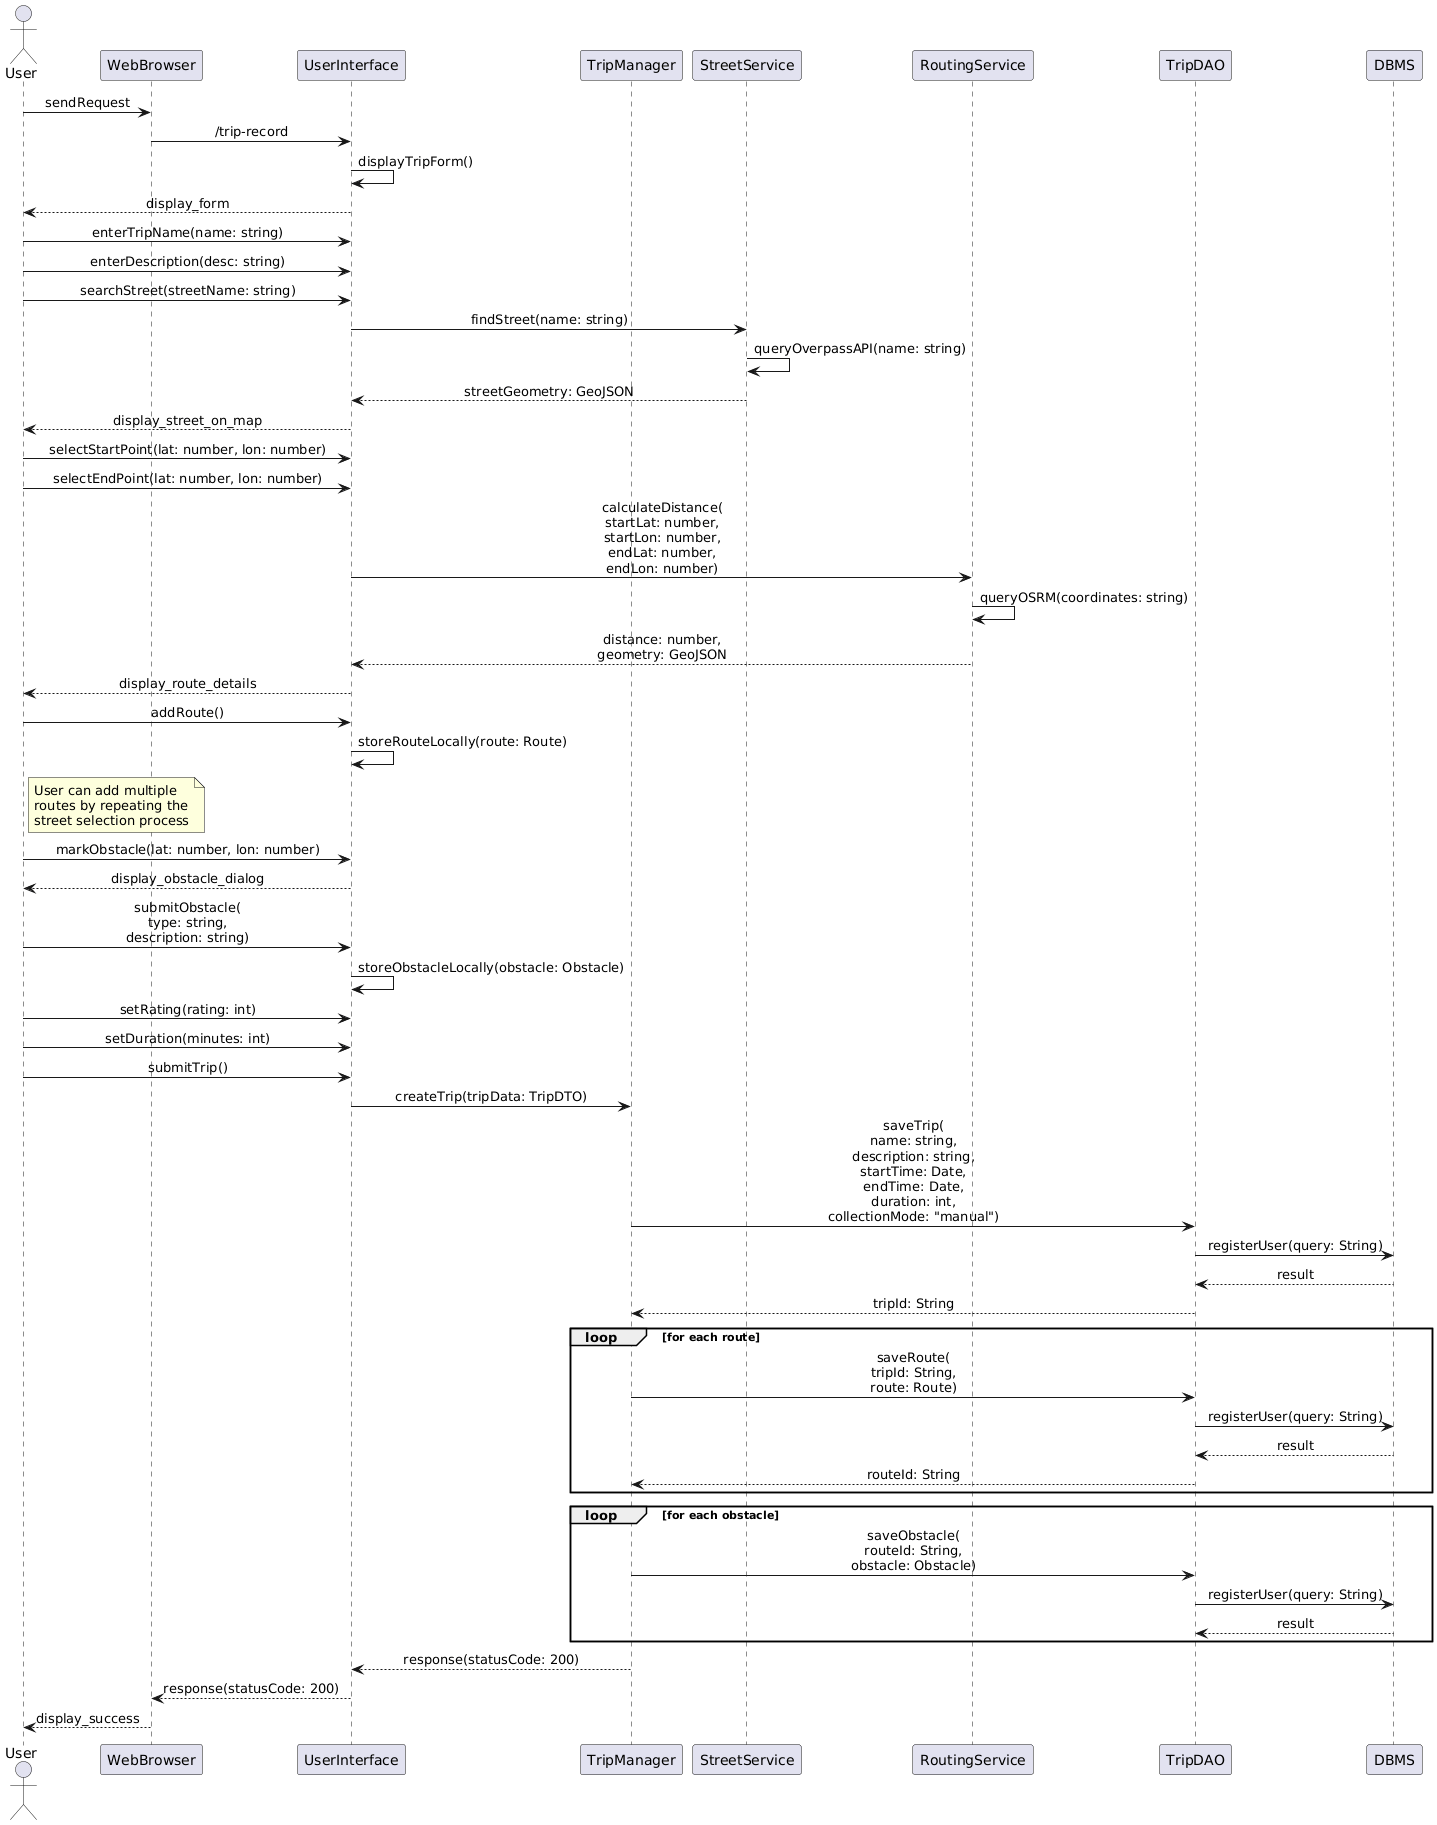

The diagram above was rendered by PlantUML. Its source (embedded in the PNG):
@startuml
skinparam sequenceMessageAlign center
skinparam BoxPadding 10

actor User

participant "WebBrowser" as browser
participant "UserInterface" as ui
participant "TripManager" as tripManager
participant "StreetService" as streetService
participant "RoutingService" as routingService
participant "TripDAO" as tripDAO
participant "DBMS" as db

User -> browser: sendRequest
browser -> ui: /trip-record

ui -> ui: displayTripForm()
ui --> User: display_form

User -> ui: enterTripName(name: string)
User -> ui: enterDescription(desc: string)
User -> ui: searchStreet(streetName: string)

ui -> streetService: findStreet(name: string)
streetService -> streetService: queryOverpassAPI(name: string)
streetService --> ui: streetGeometry: GeoJSON
ui --> User: display_street_on_map

User -> ui: selectStartPoint(lat: number, lon: number)
User -> ui: selectEndPoint(lat: number, lon: number)

ui -> routingService: calculateDistance(\nstartLat: number,\nstartLon: number,\nendLat: number,\nendLon: number)
routingService -> routingService: queryOSRM(coordinates: string)
routingService --> ui: distance: number,\ngeometry: GeoJSON
ui --> User: display_route_details

User -> ui: addRoute()
ui -> ui: storeRouteLocally(route: Route)

note right of User
  User can add multiple
  routes by repeating the
  street selection process
end note

User -> ui: markObstacle(lat: number, lon: number)
ui --> User: display_obstacle_dialog
User -> ui: submitObstacle(\ntype: string,\ndescription: string)
ui -> ui: storeObstacleLocally(obstacle: Obstacle)

User -> ui: setRating(rating: int)
User -> ui: setDuration(minutes: int)
User -> ui: submitTrip()

ui -> tripManager: createTrip(tripData: TripDTO)

tripManager -> tripDAO: saveTrip(\nname: string,\ndescription: string,\nstartTime: Date,\nendTime: Date,\nduration: int,\ncollectionMode: "manual")
tripDAO -> db: registerUser(query: String)
db --> tripDAO: result
tripDAO --> tripManager: tripId: String

loop for each route
    tripManager -> tripDAO: saveRoute(\ntripId: String,\nroute: Route)
    tripDAO -> db: registerUser(query: String)
    db --> tripDAO: result
    tripDAO --> tripManager: routeId: String
end

loop for each obstacle
    tripManager -> tripDAO: saveObstacle(\nrouteId: String,\nobstacle: Obstacle)
    tripDAO -> db: registerUser(query: String)
    db --> tripDAO: result
end

tripManager --> ui: response(statusCode: 200)
ui --> browser: response(statusCode: 200)
browser --> User: display_success
@enduml